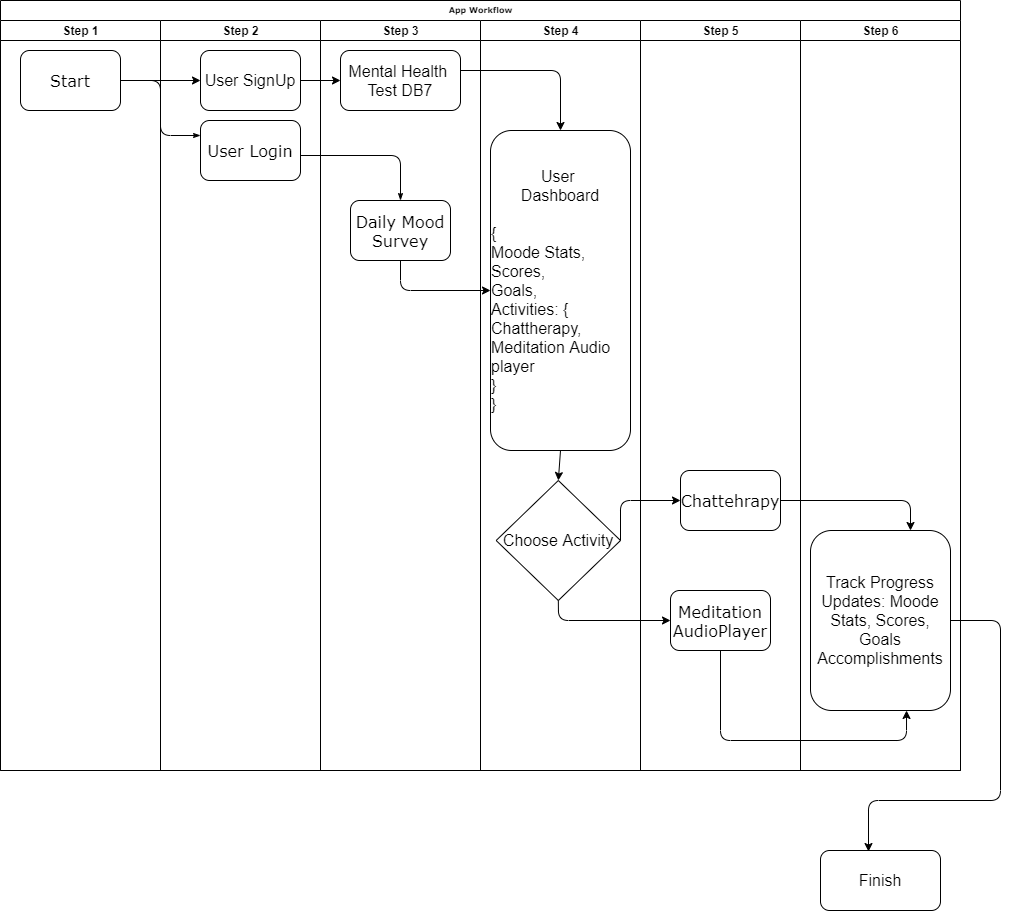

The diagram above was exported from draw.io. Its source (the exported page's mxGraphModel, read from the mxfile embedded in the PNG):
<mxGraphModel dx="868" dy="482" grid="1" gridSize="10" guides="1" tooltips="1" connect="1" arrows="1" fold="1" page="1" pageScale="1" pageWidth="1100" pageHeight="850" background="#ffffff" math="0" shadow="0">
  <root>
    <mxCell id="0" />
    <mxCell id="1" parent="0" />
    <mxCell id="77e6c97f196da883-1" value="App Workflow" style="swimlane;html=1;childLayout=stackLayout;startSize=20;rounded=0;shadow=0;labelBackgroundColor=none;strokeWidth=1;fontFamily=Verdana;fontSize=8;align=center;" parent="1" vertex="1">
      <mxGeometry x="70" y="20" width="960" height="770" as="geometry" />
    </mxCell>
    <mxCell id="77e6c97f196da883-2" value="Step 1" style="swimlane;html=1;startSize=20;" parent="77e6c97f196da883-1" vertex="1">
      <mxGeometry y="20" width="160" height="750" as="geometry" />
    </mxCell>
    <mxCell id="77e6c97f196da883-8" value="&lt;font style=&quot;font-size: 16px&quot;&gt;Start&lt;/font&gt;" style="rounded=1;whiteSpace=wrap;html=1;shadow=0;labelBackgroundColor=none;strokeWidth=1;fontFamily=Verdana;fontSize=8;align=center;" parent="77e6c97f196da883-2" vertex="1">
      <mxGeometry x="20" y="30" width="100" height="60" as="geometry" />
    </mxCell>
    <mxCell id="77e6c97f196da883-26" style="edgeStyle=orthogonalEdgeStyle;rounded=1;html=1;labelBackgroundColor=none;startArrow=none;startFill=0;startSize=5;endArrow=classicThin;endFill=1;endSize=5;jettySize=auto;orthogonalLoop=1;strokeWidth=1;fontFamily=Verdana;fontSize=8;entryX=0;entryY=0.25;entryDx=0;entryDy=0;" parent="77e6c97f196da883-1" source="77e6c97f196da883-8" target="77e6c97f196da883-11" edge="1">
      <mxGeometry relative="1" as="geometry" />
    </mxCell>
    <mxCell id="77e6c97f196da883-27" style="edgeStyle=orthogonalEdgeStyle;rounded=1;html=1;labelBackgroundColor=none;startArrow=none;startFill=0;startSize=5;endArrow=classicThin;endFill=1;endSize=5;jettySize=auto;orthogonalLoop=1;strokeWidth=1;fontFamily=Verdana;fontSize=8" parent="77e6c97f196da883-1" source="77e6c97f196da883-11" target="77e6c97f196da883-9" edge="1">
      <mxGeometry relative="1" as="geometry">
        <Array as="points">
          <mxPoint x="240" y="155" />
          <mxPoint x="70" y="155" />
        </Array>
      </mxGeometry>
    </mxCell>
    <mxCell id="77e6c97f196da883-3" value="Step 2" style="swimlane;html=1;startSize=20;" parent="77e6c97f196da883-1" vertex="1">
      <mxGeometry x="160" y="20" width="160" height="750" as="geometry" />
    </mxCell>
    <mxCell id="77e6c97f196da883-11" value="&lt;font style=&quot;font-size: 16px&quot;&gt;User Login&lt;/font&gt;" style="rounded=1;whiteSpace=wrap;html=1;shadow=0;labelBackgroundColor=none;strokeWidth=1;fontFamily=Verdana;fontSize=8;align=center;" parent="77e6c97f196da883-3" vertex="1">
      <mxGeometry x="40" y="100" width="100" height="60" as="geometry" />
    </mxCell>
    <mxCell id="swHLIQ91O9-0J6ctx5I5-2" value="&lt;font style=&quot;font-size: 16px&quot;&gt;User SignUp&lt;/font&gt;" style="rounded=1;whiteSpace=wrap;html=1;" parent="77e6c97f196da883-3" vertex="1">
      <mxGeometry x="40" y="30" width="100" height="60" as="geometry" />
    </mxCell>
    <mxCell id="77e6c97f196da883-4" value="Step 3" style="swimlane;html=1;startSize=20;" parent="77e6c97f196da883-1" vertex="1">
      <mxGeometry x="320" y="20" width="160" height="750" as="geometry" />
    </mxCell>
    <mxCell id="77e6c97f196da883-9" value="&lt;font style=&quot;font-size: 16px&quot;&gt;Daily Mood Survey&lt;/font&gt;" style="rounded=1;whiteSpace=wrap;html=1;shadow=0;labelBackgroundColor=none;strokeWidth=1;fontFamily=Verdana;fontSize=8;align=center;" parent="77e6c97f196da883-4" vertex="1">
      <mxGeometry x="30" y="180" width="100" height="60" as="geometry" />
    </mxCell>
    <mxCell id="swHLIQ91O9-0J6ctx5I5-6" value="&lt;font style=&quot;font-size: 16px&quot;&gt;Mental Health&amp;nbsp; Test DB7&lt;/font&gt;" style="rounded=1;whiteSpace=wrap;html=1;" parent="77e6c97f196da883-4" vertex="1">
      <mxGeometry x="20" y="30" width="120" height="60" as="geometry" />
    </mxCell>
    <mxCell id="77e6c97f196da883-5" value="Step 4" style="swimlane;html=1;startSize=20;" parent="77e6c97f196da883-1" vertex="1">
      <mxGeometry x="480" y="20" width="160" height="750" as="geometry" />
    </mxCell>
    <mxCell id="swHLIQ91O9-0J6ctx5I5-8" value="&lt;font style=&quot;font-size: 16px&quot;&gt;User &lt;br&gt;Dashboard&lt;br&gt;&lt;br&gt;&lt;div style=&quot;text-align: left&quot;&gt;&lt;span&gt;{&lt;/span&gt;&lt;/div&gt;&lt;div style=&quot;text-align: left&quot;&gt;&lt;span&gt;Moode Stats, Scores,&amp;nbsp;&lt;/span&gt;&lt;/div&gt;&lt;div style=&quot;text-align: left&quot;&gt;&lt;span&gt;Goals,&amp;nbsp;&lt;/span&gt;&lt;/div&gt;&lt;div style=&quot;text-align: left&quot;&gt;&lt;span&gt;Activities: {&lt;/span&gt;&lt;/div&gt;&lt;div style=&quot;text-align: left&quot;&gt;&lt;span&gt;Chattherapy,&lt;/span&gt;&lt;/div&gt;&lt;div style=&quot;text-align: left&quot;&gt;&lt;span&gt;Meditation Audio player&lt;/span&gt;&lt;/div&gt;&lt;div style=&quot;text-align: left&quot;&gt;&lt;span&gt;}&amp;nbsp;&lt;/span&gt;&lt;/div&gt;&lt;div style=&quot;text-align: left&quot;&gt;&lt;span&gt;}&lt;/span&gt;&lt;/div&gt;&lt;/font&gt;" style="rounded=1;whiteSpace=wrap;html=1;" parent="77e6c97f196da883-5" vertex="1">
      <mxGeometry x="10" y="110" width="140" height="320" as="geometry" />
    </mxCell>
    <mxCell id="swHLIQ91O9-0J6ctx5I5-11" value="&lt;div style=&quot;text-align: left&quot;&gt;&lt;span style=&quot;font-size: 16px&quot;&gt;Choose Activity&lt;/span&gt;&lt;/div&gt;" style="rhombus;whiteSpace=wrap;html=1;" parent="77e6c97f196da883-5" vertex="1">
      <mxGeometry x="15.66" y="460" width="124.34" height="120" as="geometry" />
    </mxCell>
    <mxCell id="swHLIQ91O9-0J6ctx5I5-12" value="" style="endArrow=classic;html=1;exitX=0.5;exitY=1;exitDx=0;exitDy=0;entryX=0.5;entryY=0;entryDx=0;entryDy=0;" parent="77e6c97f196da883-5" source="swHLIQ91O9-0J6ctx5I5-8" target="swHLIQ91O9-0J6ctx5I5-11" edge="1">
      <mxGeometry width="50" height="50" relative="1" as="geometry">
        <mxPoint x="-130" y="480" as="sourcePoint" />
        <mxPoint x="-80" y="430" as="targetPoint" />
      </mxGeometry>
    </mxCell>
    <mxCell id="77e6c97f196da883-6" value="Step 5" style="swimlane;html=1;startSize=20;" parent="77e6c97f196da883-1" vertex="1">
      <mxGeometry x="640" y="20" width="160" height="750" as="geometry" />
    </mxCell>
    <mxCell id="77e6c97f196da883-24" value="&lt;font style=&quot;font-size: 16px&quot;&gt;Chattehrapy&lt;/font&gt;" style="rounded=1;whiteSpace=wrap;html=1;shadow=0;labelBackgroundColor=none;strokeWidth=1;fontFamily=Verdana;fontSize=8;align=center;" parent="77e6c97f196da883-6" vertex="1">
      <mxGeometry x="40" y="450" width="100" height="60" as="geometry" />
    </mxCell>
    <mxCell id="swHLIQ91O9-0J6ctx5I5-14" value="&lt;font style=&quot;font-size: 16px&quot;&gt;Meditation AudioPlayer&lt;/font&gt;" style="rounded=1;whiteSpace=wrap;html=1;shadow=0;labelBackgroundColor=none;strokeWidth=1;fontFamily=Verdana;fontSize=8;align=center;" parent="77e6c97f196da883-6" vertex="1">
      <mxGeometry x="30" y="570" width="100" height="60" as="geometry" />
    </mxCell>
    <mxCell id="77e6c97f196da883-7" value="Step 6" style="swimlane;html=1;startSize=20;" parent="77e6c97f196da883-1" vertex="1">
      <mxGeometry x="800" y="20" width="160" height="750" as="geometry" />
    </mxCell>
    <mxCell id="swHLIQ91O9-0J6ctx5I5-13" value="&lt;font style=&quot;font-size: 16px&quot;&gt;Track Progress&lt;br&gt;Updates: Moode Stats, Scores, Goals Accomplishments&lt;/font&gt;" style="rounded=1;whiteSpace=wrap;html=1;" parent="77e6c97f196da883-7" vertex="1">
      <mxGeometry x="10" y="510" width="140" height="180" as="geometry" />
    </mxCell>
    <mxCell id="swHLIQ91O9-0J6ctx5I5-4" value="" style="endArrow=classic;html=1;" parent="77e6c97f196da883-1" source="77e6c97f196da883-8" target="swHLIQ91O9-0J6ctx5I5-2" edge="1">
      <mxGeometry width="50" height="50" relative="1" as="geometry">
        <mxPoint x="80" y="80" as="sourcePoint" />
        <mxPoint x="130" y="30" as="targetPoint" />
      </mxGeometry>
    </mxCell>
    <mxCell id="swHLIQ91O9-0J6ctx5I5-7" value="" style="endArrow=classic;html=1;" parent="77e6c97f196da883-1" source="swHLIQ91O9-0J6ctx5I5-2" target="swHLIQ91O9-0J6ctx5I5-6" edge="1">
      <mxGeometry width="50" height="50" relative="1" as="geometry">
        <mxPoint x="280" y="105" as="sourcePoint" />
        <mxPoint x="330" y="55" as="targetPoint" />
      </mxGeometry>
    </mxCell>
    <mxCell id="swHLIQ91O9-0J6ctx5I5-9" value="" style="endArrow=classic;html=1;" parent="77e6c97f196da883-1" target="swHLIQ91O9-0J6ctx5I5-8" edge="1">
      <mxGeometry width="50" height="50" relative="1" as="geometry">
        <mxPoint x="460" y="70" as="sourcePoint" />
        <mxPoint x="400" y="30" as="targetPoint" />
        <Array as="points">
          <mxPoint x="560" y="70" />
        </Array>
      </mxGeometry>
    </mxCell>
    <mxCell id="swHLIQ91O9-0J6ctx5I5-10" value="" style="endArrow=classic;html=1;exitX=0.5;exitY=1;exitDx=0;exitDy=0;" parent="77e6c97f196da883-1" source="77e6c97f196da883-9" target="swHLIQ91O9-0J6ctx5I5-8" edge="1">
      <mxGeometry width="50" height="50" relative="1" as="geometry">
        <mxPoint x="350" y="380" as="sourcePoint" />
        <mxPoint x="400" y="330" as="targetPoint" />
        <Array as="points">
          <mxPoint x="400" y="290" />
        </Array>
      </mxGeometry>
    </mxCell>
    <mxCell id="swHLIQ91O9-0J6ctx5I5-16" value="" style="endArrow=classic;html=1;exitX=1;exitY=0.5;exitDx=0;exitDy=0;entryX=0;entryY=0.5;entryDx=0;entryDy=0;" parent="77e6c97f196da883-1" source="swHLIQ91O9-0J6ctx5I5-11" target="77e6c97f196da883-24" edge="1">
      <mxGeometry width="50" height="50" relative="1" as="geometry">
        <mxPoint x="670" y="600" as="sourcePoint" />
        <mxPoint x="720" y="550" as="targetPoint" />
        <Array as="points">
          <mxPoint x="620" y="500" />
        </Array>
      </mxGeometry>
    </mxCell>
    <mxCell id="swHLIQ91O9-0J6ctx5I5-17" value="" style="endArrow=classic;html=1;exitX=0.5;exitY=1;exitDx=0;exitDy=0;entryX=0;entryY=0.5;entryDx=0;entryDy=0;" parent="77e6c97f196da883-1" source="swHLIQ91O9-0J6ctx5I5-11" target="swHLIQ91O9-0J6ctx5I5-14" edge="1">
      <mxGeometry width="50" height="50" relative="1" as="geometry">
        <mxPoint x="670" y="600" as="sourcePoint" />
        <mxPoint x="720" y="550" as="targetPoint" />
        <Array as="points">
          <mxPoint x="558" y="620" />
        </Array>
      </mxGeometry>
    </mxCell>
    <mxCell id="swHLIQ91O9-0J6ctx5I5-18" value="" style="endArrow=classic;html=1;exitX=1;exitY=0.5;exitDx=0;exitDy=0;" parent="77e6c97f196da883-1" source="77e6c97f196da883-24" edge="1">
      <mxGeometry width="50" height="50" relative="1" as="geometry">
        <mxPoint x="670" y="600" as="sourcePoint" />
        <mxPoint x="910" y="530" as="targetPoint" />
        <Array as="points">
          <mxPoint x="910" y="500" />
        </Array>
      </mxGeometry>
    </mxCell>
    <mxCell id="swHLIQ91O9-0J6ctx5I5-19" value="" style="endArrow=classic;html=1;exitX=0.5;exitY=1;exitDx=0;exitDy=0;entryX=0.686;entryY=1;entryDx=0;entryDy=0;entryPerimeter=0;" parent="77e6c97f196da883-1" source="swHLIQ91O9-0J6ctx5I5-14" target="swHLIQ91O9-0J6ctx5I5-13" edge="1">
      <mxGeometry width="50" height="50" relative="1" as="geometry">
        <mxPoint x="670" y="700" as="sourcePoint" />
        <mxPoint x="720" y="650" as="targetPoint" />
        <Array as="points">
          <mxPoint x="720" y="740" />
          <mxPoint x="906" y="740" />
        </Array>
      </mxGeometry>
    </mxCell>
    <mxCell id="swHLIQ91O9-0J6ctx5I5-20" value="" style="endArrow=classic;html=1;exitX=1;exitY=0.5;exitDx=0;exitDy=0;entryX=0.4;entryY=0.017;entryDx=0;entryDy=0;entryPerimeter=0;" parent="1" source="swHLIQ91O9-0J6ctx5I5-13" target="swHLIQ91O9-0J6ctx5I5-21" edge="1">
      <mxGeometry width="50" height="50" relative="1" as="geometry">
        <mxPoint x="820" y="720" as="sourcePoint" />
        <mxPoint x="1100" y="640" as="targetPoint" />
        <Array as="points">
          <mxPoint x="1070" y="640" />
          <mxPoint x="1070" y="820" />
          <mxPoint x="938" y="820" />
        </Array>
      </mxGeometry>
    </mxCell>
    <mxCell id="swHLIQ91O9-0J6ctx5I5-21" value="&lt;font style=&quot;font-size: 16px&quot;&gt;Finish&lt;/font&gt;" style="rounded=1;whiteSpace=wrap;html=1;" parent="1" vertex="1">
      <mxGeometry x="890" y="870" width="120" height="60" as="geometry" />
    </mxCell>
  </root>
</mxGraphModel>